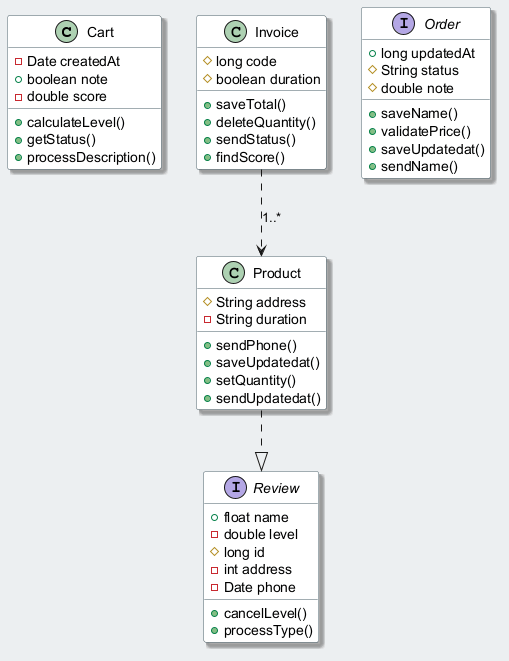

The diagram above was rendered by PlantUML. Its source (embedded in the PNG):
@startuml
skinparam backgroundColor #ECEFF1
skinparam classBackgroundColor #FFFFFF
skinparam classBorderColor #455A64
skinparam shadowing true
class Cart {
  -Date createdAt
  +boolean note
  -double score
  +calculateLevel()
  +getStatus()
  +processDescription()
}
class Invoice {
  #long code
  #boolean duration
  +saveTotal()
  +deleteQuantity()
  +sendStatus()
  +findScore()
}
interface Review {
  +float name
  -double level
  #long id
  -int address
  -Date phone
  +cancelLevel()
  +processType()
}
interface Order {
  +long updatedAt
  #String status
  #double note
  +saveName()
  +validatePrice()
  +saveUpdatedat()
  +sendName()
}
class Product {
  #String address
  -String duration
  +sendPhone()
  +saveUpdatedat()
  +setQuantity()
  +sendUpdatedat()
}
Product ..|> Review
Invoice ..> Product : "1..*"
@enduml